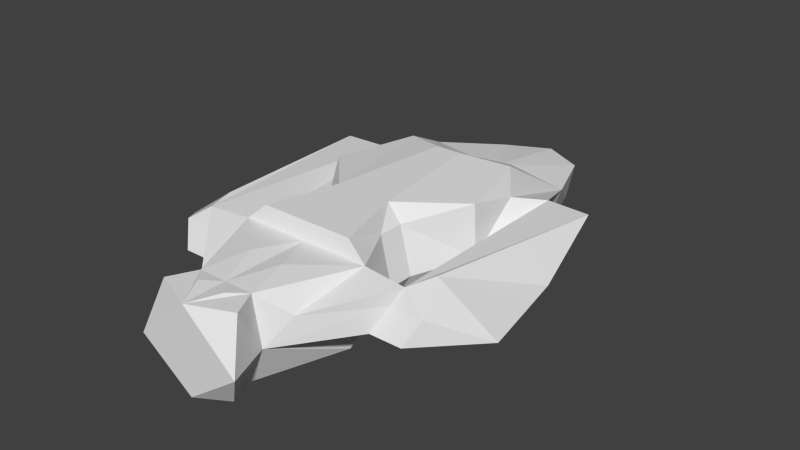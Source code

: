 # Source: fast.blend  (saved by Blender 2.64.2; exported with 4.5.12 LTS)
import bpy
from mathutils import Matrix  # noqa: F401  (used for matrix-valued properties, if any)

bpy.ops.wm.read_factory_settings(use_empty=True)
scene = bpy.context.scene
scene.name = 'Scene'

# ---- collections
col_collection_1 = bpy.data.collections.new('Collection 1'); scene.collection.children.link(col_collection_1)

# ---- world
world_world = bpy.data.worlds.new('World'); scene.world = world_world
world_world.color = (0.05088, 0.05088, 0.05088)
world_world.use_sun_shadow = False
world_world.sun_shadow_jitter_overblur = 0.0
world_world.cycles.sampling_method = 'MANUAL'
world_world.cycles.sample_map_resolution = 256

# ---- meshes
me_plane_002 = bpy.data.meshes.new('Plane.002')
me_plane_002.from_pydata([(-2.659, -16.76, 3.875), (-4.79, -10.54, 7.228), (-2.059, -16.76, 7.228), (-3.852, -15.29, 5.816), (-3.798, -5.242, 3.875), (-5.849, -1.302, 4.24), (-2.998, -5.242, 7.228), (-5.682, -1.302, 7.961), (-2.133, -5.242, 1.127), (-2.199, 15.45, 1.127), (-3.582, 10.7, 1.127), (-4.89, 2.418, 1.127), (-3.085, 14.92, 4.24), (-4.613, 10.7, 4.24), (-3.085, 6.406, 7.228), (-4.139, 4.743, 7.961), (4.768e-07, -4.314, 1.127), (4.768e-07, 15.45, 1.127), (-3.511, -10.54, 1.127), (0.0, 16.47, 4.24), (4.768e-07, 5.227, 7.228), (4.768e-07, 8.877, 5.398), (-2.133, -7.081, 1.127), (-3.798, -7.081, 3.875), (-2.998, -7.081, 7.228), (4.768e-07, -7.46, 1.127), (4.768e-07, -10.54, 1.127), (-1.411, -16.76, 1.127), (4.768e-07, -10.54, 7.228), (4.768e-07, -16.76, 1.127), (4.768e-07, -16.76, 7.228), (-3.782, -19.87, 3.875), (-2.123, -18.63, 1.127), (-2.985, -18.63, 7.228), (4.768e-07, -19.87, 1.127), (4.768e-07, -19.87, 7.228), (-2.034, -5.242, 8.456), (-0.9963, 3.445, 8.456), (4.768e-07, 3.445, 8.456), (-3.365, -10.32, 8.456), (4.768e-07, -10.32, 8.456), (-1.337, -13.65, 7.456), (-1.079, -17.8, 7.376), (-7.316, -11.32, 5.925), (-7.902, -10.78, 7.106), (-6.532, -12.24, 4.24), (-7.232, -8.367, 4.24), (-5.676, 2.615, 6.98), (-7.228, -1.302, 4.24), (-5.671, 6.045, 4.24), (-7.164, 4.795, 6.395), (-11.28, -1.302, 4.24), (-7.933, 7.647, 4.24), (-10.22, 4.795, 6.324), (-9.629, -11.32, 5.925), (-8.538, -8.624, 7.106), (-8.845, -12.24, 4.24), (-12.61, -8.367, 4.24)], [], [(2, 1, 3), (0, 2, 3), (45, 43, 54, 56), (9, 16, 8), (17, 16, 9), (8, 10, 9), (8, 11, 10), (15, 14, 13), (17, 9, 19), (13, 12, 9), (22, 23, 8), (21, 14, 20), (21, 12, 14), (9, 12, 19), (14, 12, 13), (10, 13, 9), (19, 12, 21), (25, 22, 16), (26, 18, 22), (29, 27, 26), (5, 10, 11), (34, 32, 27), (22, 8, 16), (25, 26, 22), (22, 18, 23), (27, 18, 26), (29, 34, 27), (35, 33, 31), (34, 31, 32), (37, 20, 14), (40, 39, 28), (38, 20, 37), (34, 35, 31), (37, 14, 15), (8, 4, 5), (23, 24, 6), (8, 5, 11), (13, 10, 5), (52, 53, 50, 49), (30, 2, 42), (27, 0, 18), (31, 33, 0), (32, 31, 0), (23, 4, 8), (4, 23, 6), (1, 24, 23), (42, 35, 30), (18, 0, 23), (33, 2, 0), (27, 32, 0), (2, 33, 35), (39, 36, 24), (36, 6, 24), (24, 1, 39), (39, 1, 28), (40, 36, 39), (42, 2, 35), (41, 2, 30), (28, 1, 41), (41, 1, 2), (41, 30, 28), (40, 38, 37, 36), (6, 36, 37, 15, 7), (44, 43, 3, 1), (43, 45, 0, 3), (45, 46, 23, 0), (46, 44, 1, 23), (5, 4, 6, 7), (5, 7, 47), (52, 51, 53), (50, 48, 5, 47), (56, 54, 55, 57), (49, 50, 47, 13), (13, 5, 48, 49), (49, 48, 51, 52), (46, 45, 56, 57), (57, 51, 48, 46), (43, 44, 55, 54), (55, 53, 51), (44, 50, 53, 55), (46, 48, 50, 44), (57, 55, 51), (13, 47, 15), (47, 7, 15)])
me_plane_002.use_remesh_preserve_volume = False
me_plane_002.use_remesh_preserve_attributes = False
me_plane_002.use_mirror_vertex_groups = False
me_plane_002.update()

# ---- objects
ob_plane_002 = bpy.data.objects.new('Plane.002', me_plane_002)

# ---- transforms, parenting, visibility, modifiers, constraints
ob_plane_002.location = (0.0, 0.0, 0.0)
ob_plane_002.lineart.crease_threshold = 0.0
_m = ob_plane_002.modifiers.new('Mirror', 'MIRROR')

# ---- collection membership
col_collection_1.objects.link(ob_plane_002)

# ---- scene / render settings (as saved in the file)
scene.frame_start = 1; scene.frame_end = 250; scene.frame_set(0)
scene.render.engine = 'BLENDER_EEVEE_NEXT'
scene.render.image_settings.color_mode = 'RGB'
scene.render.image_settings.compression = 90
scene.render.resolution_percentage = 50
scene.render.dither_intensity = 0.0
scene.render.bake_margin = 2
scene.render.bake_bias = 0.0
scene.cycles.use_denoising = False
scene.cycles.samples = 10
scene.cycles.sampling_pattern = 'TABULATED_SOBOL'
scene.cycles.light_sampling_threshold = 0.0
scene.cycles.use_adaptive_sampling = False
scene.cycles.use_light_tree = False
scene.cycles.blur_glossy = 0.0
scene.cycles.volume_bounces = 1
scene.cycles.pixel_filter_type = 'GAUSSIAN'
scene.cycles.sample_clamp_indirect = 0.0
scene.view_settings.view_transform = 'Standard'
bpy.context.view_layer.update()

# ---- added for rendering (the .blend has no active camera and no usable light): camera, sun
cam_auto = bpy.data.cameras.new('AutoCamera')
cam_auto.lens = 50.0
cam_auto.sensor_width = 36.0
cam_auto.clip_end = 1000.0
ob_auto_camera = bpy.data.objects.new('AutoCamera', cam_auto)
scene.collection.objects.link(ob_auto_camera)
ob_auto_camera.location = (41.489, -51.4865, 37.9824)
ob_auto_camera.rotation_euler = (1.09748, -7.21219e-08, 0.694738)
scene.camera = ob_auto_camera
light_auto_sun = bpy.data.lights.new('AutoSun', 'SUN')
light_auto_sun.energy = 3.0
light_auto_sun.angle = 0.0523599
ob_auto_sun = bpy.data.objects.new('AutoSun', light_auto_sun)
scene.collection.objects.link(ob_auto_sun)
ob_auto_sun.rotation_euler = (0.872665, 0.174533, 0.523599)
bpy.context.view_layer.update()
